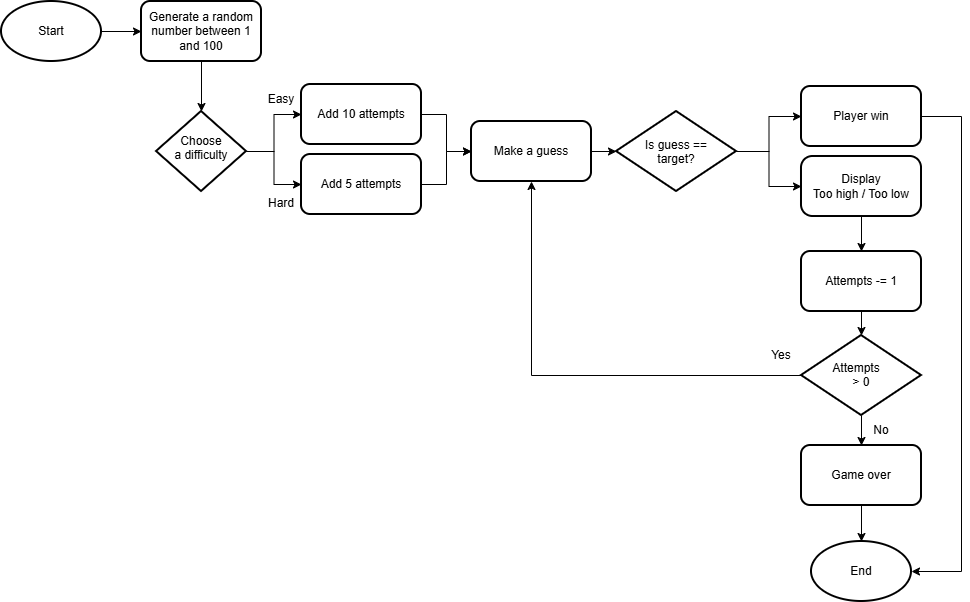

The diagram above was exported from draw.io. Its source (the exported page's mxGraphModel, read from the mxfile embedded in the PNG):
<mxGraphModel dx="1814" dy="1141" grid="1" gridSize="10" guides="1" tooltips="1" connect="1" arrows="1" fold="1" page="1" pageScale="1" pageWidth="1169" pageHeight="827" math="0" shadow="0">
  <root>
    <mxCell id="0" />
    <mxCell id="1" parent="0" />
    <mxCell id="f54dPNfB2dZ0pIpmwuiy-4" edge="1" parent="1" source="f54dPNfB2dZ0pIpmwuiy-2" style="edgeStyle=orthogonalEdgeStyle;rounded=0;orthogonalLoop=1;jettySize=auto;html=1;" target="f54dPNfB2dZ0pIpmwuiy-3" value=" ">
      <mxGeometry relative="1" as="geometry" />
    </mxCell>
    <mxCell id="f54dPNfB2dZ0pIpmwuiy-2" parent="1" style="strokeWidth=2;html=1;shape=mxgraph.flowchart.start_1;whiteSpace=wrap;" value="Start" vertex="1">
      <mxGeometry height="60" width="100" x="40" y="80" as="geometry" />
    </mxCell>
    <mxCell id="f54dPNfB2dZ0pIpmwuiy-10" edge="1" parent="1" source="f54dPNfB2dZ0pIpmwuiy-3" style="edgeStyle=orthogonalEdgeStyle;rounded=0;orthogonalLoop=1;jettySize=auto;html=1;" target="f54dPNfB2dZ0pIpmwuiy-9" value="">
      <mxGeometry relative="1" as="geometry" />
    </mxCell>
    <mxCell id="f54dPNfB2dZ0pIpmwuiy-3" parent="1" style="rounded=1;whiteSpace=wrap;html=1;strokeWidth=2;" value="Generate a random number between 1 and 100" vertex="1">
      <mxGeometry height="60" width="120" x="180" y="80" as="geometry" />
    </mxCell>
    <mxCell id="f54dPNfB2dZ0pIpmwuiy-12" edge="1" parent="1" source="f54dPNfB2dZ0pIpmwuiy-9" style="edgeStyle=orthogonalEdgeStyle;rounded=0;orthogonalLoop=1;jettySize=auto;html=1;" target="f54dPNfB2dZ0pIpmwuiy-11" value="">
      <mxGeometry relative="1" as="geometry" />
    </mxCell>
    <mxCell id="f54dPNfB2dZ0pIpmwuiy-14" edge="1" parent="1" source="f54dPNfB2dZ0pIpmwuiy-9" style="edgeStyle=orthogonalEdgeStyle;rounded=0;orthogonalLoop=1;jettySize=auto;html=1;" target="f54dPNfB2dZ0pIpmwuiy-13" value="">
      <mxGeometry relative="1" as="geometry" />
    </mxCell>
    <mxCell id="f54dPNfB2dZ0pIpmwuiy-9" parent="1" style="rhombus;whiteSpace=wrap;html=1;shapeInside=1;rounded=1;strokeWidth=2;arcSize=0;" value="Choose a difficulty" vertex="1">
      <mxGeometry height="80" width="90" x="195" y="190" as="geometry" />
    </mxCell>
    <mxCell id="f54dPNfB2dZ0pIpmwuiy-46" edge="1" parent="1" source="f54dPNfB2dZ0pIpmwuiy-11" style="edgeStyle=orthogonalEdgeStyle;rounded=0;orthogonalLoop=1;jettySize=auto;html=1;" target="f54dPNfB2dZ0pIpmwuiy-45" value="">
      <mxGeometry relative="1" as="geometry" />
    </mxCell>
    <mxCell id="f54dPNfB2dZ0pIpmwuiy-11" parent="1" style="whiteSpace=wrap;html=1;rounded=1;strokeWidth=2;" value="Add 10 attempts" vertex="1">
      <mxGeometry height="60" width="120" x="340" y="163" as="geometry" />
    </mxCell>
    <mxCell id="f54dPNfB2dZ0pIpmwuiy-47" edge="1" parent="1" source="f54dPNfB2dZ0pIpmwuiy-13" style="edgeStyle=orthogonalEdgeStyle;rounded=0;orthogonalLoop=1;jettySize=auto;html=1;exitX=1;exitY=0.5;exitDx=0;exitDy=0;entryX=0;entryY=0.5;entryDx=0;entryDy=0;" target="f54dPNfB2dZ0pIpmwuiy-45">
      <mxGeometry relative="1" as="geometry" />
    </mxCell>
    <mxCell id="f54dPNfB2dZ0pIpmwuiy-13" parent="1" style="whiteSpace=wrap;html=1;rounded=1;strokeWidth=2;" value="Add 5 attempts" vertex="1">
      <mxGeometry height="60" width="120" x="340" y="233" as="geometry" />
    </mxCell>
    <mxCell id="f54dPNfB2dZ0pIpmwuiy-30" edge="1" parent="1" source="f54dPNfB2dZ0pIpmwuiy-24" style="edgeStyle=orthogonalEdgeStyle;rounded=0;orthogonalLoop=1;jettySize=auto;html=1;" target="f54dPNfB2dZ0pIpmwuiy-29" value="">
      <mxGeometry relative="1" as="geometry" />
    </mxCell>
    <mxCell id="f54dPNfB2dZ0pIpmwuiy-24" parent="1" style="rounded=1;whiteSpace=wrap;html=1;strokeWidth=2;" value="Attempts -= 1" vertex="1">
      <mxGeometry height="60" width="120" x="840" y="330" as="geometry" />
    </mxCell>
    <mxCell id="f54dPNfB2dZ0pIpmwuiy-27" parent="1" style="whiteSpace=wrap;html=1;rounded=1;strokeWidth=2;" value="Player win" vertex="1">
      <mxGeometry height="60" width="120" x="840" y="165" as="geometry" />
    </mxCell>
    <mxCell id="f54dPNfB2dZ0pIpmwuiy-33" edge="1" parent="1" source="f54dPNfB2dZ0pIpmwuiy-29" style="edgeStyle=orthogonalEdgeStyle;rounded=0;orthogonalLoop=1;jettySize=auto;html=1;" value="">
      <mxGeometry relative="1" as="geometry">
        <mxPoint x="900" y="524" as="targetPoint" />
      </mxGeometry>
    </mxCell>
    <mxCell id="f54dPNfB2dZ0pIpmwuiy-55" edge="1" parent="1" source="f54dPNfB2dZ0pIpmwuiy-29" style="edgeStyle=orthogonalEdgeStyle;rounded=0;orthogonalLoop=1;jettySize=auto;html=1;entryX=0.5;entryY=1;entryDx=0;entryDy=0;" target="f54dPNfB2dZ0pIpmwuiy-45">
      <mxGeometry relative="1" as="geometry" />
    </mxCell>
    <mxCell id="f54dPNfB2dZ0pIpmwuiy-29" parent="1" style="rhombus;whiteSpace=wrap;html=1;shapeInside=1;rounded=1;strokeWidth=2;align=center;arcSize=0;" value="Attempts&amp;nbsp; &amp;nbsp; &amp;gt; 0" vertex="1">
      <mxGeometry height="80" width="120" x="840" y="414" as="geometry" />
    </mxCell>
    <mxCell id="f54dPNfB2dZ0pIpmwuiy-32" parent="1" style="whiteSpace=wrap;html=1;rounded=1;strokeWidth=2;" value="Game over" vertex="1">
      <mxGeometry height="60" width="120" x="840" y="524" as="geometry" />
    </mxCell>
    <mxCell id="f54dPNfB2dZ0pIpmwuiy-38" parent="1" style="strokeWidth=2;html=1;shape=mxgraph.flowchart.start_1;whiteSpace=wrap;" value="End" vertex="1">
      <mxGeometry height="60" width="100" x="850" y="620" as="geometry" />
    </mxCell>
    <mxCell id="f54dPNfB2dZ0pIpmwuiy-40" edge="1" parent="1" source="f54dPNfB2dZ0pIpmwuiy-32" style="edgeStyle=orthogonalEdgeStyle;rounded=0;orthogonalLoop=1;jettySize=auto;html=1;entryX=0.5;entryY=0;entryDx=0;entryDy=0;entryPerimeter=0;" target="f54dPNfB2dZ0pIpmwuiy-38">
      <mxGeometry relative="1" as="geometry" />
    </mxCell>
    <mxCell id="f54dPNfB2dZ0pIpmwuiy-41" parent="1" style="text;html=1;whiteSpace=wrap;strokeColor=none;fillColor=none;align=center;verticalAlign=middle;rounded=0;" value="Yes" vertex="1">
      <mxGeometry height="30" width="60" x="790" y="419" as="geometry" />
    </mxCell>
    <mxCell id="f54dPNfB2dZ0pIpmwuiy-42" parent="1" style="text;html=1;whiteSpace=wrap;strokeColor=none;fillColor=none;align=center;verticalAlign=middle;rounded=0;" value="No" vertex="1">
      <mxGeometry height="30" width="60" x="890" y="494" as="geometry" />
    </mxCell>
    <mxCell id="f54dPNfB2dZ0pIpmwuiy-43" parent="1" style="text;html=1;whiteSpace=wrap;strokeColor=none;fillColor=none;align=center;verticalAlign=middle;rounded=0;" value="Hard" vertex="1">
      <mxGeometry height="30" width="60" x="290" y="267" as="geometry" />
    </mxCell>
    <mxCell id="f54dPNfB2dZ0pIpmwuiy-44" parent="1" style="text;html=1;whiteSpace=wrap;strokeColor=none;fillColor=none;align=center;verticalAlign=middle;rounded=0;" value="Easy" vertex="1">
      <mxGeometry height="30" width="60" x="290" y="163" as="geometry" />
    </mxCell>
    <mxCell id="f54dPNfB2dZ0pIpmwuiy-49" edge="1" parent="1" source="f54dPNfB2dZ0pIpmwuiy-45" style="edgeStyle=orthogonalEdgeStyle;rounded=0;orthogonalLoop=1;jettySize=auto;html=1;" target="f54dPNfB2dZ0pIpmwuiy-48" value="">
      <mxGeometry relative="1" as="geometry" />
    </mxCell>
    <mxCell id="f54dPNfB2dZ0pIpmwuiy-45" parent="1" style="whiteSpace=wrap;html=1;rounded=1;strokeWidth=2;" value="Make a guess" vertex="1">
      <mxGeometry height="60" width="120" x="510" y="200" as="geometry" />
    </mxCell>
    <mxCell id="f54dPNfB2dZ0pIpmwuiy-51" edge="1" parent="1" source="f54dPNfB2dZ0pIpmwuiy-48" style="edgeStyle=orthogonalEdgeStyle;rounded=0;orthogonalLoop=1;jettySize=auto;html=1;" target="f54dPNfB2dZ0pIpmwuiy-50" value="">
      <mxGeometry relative="1" as="geometry" />
    </mxCell>
    <mxCell id="f54dPNfB2dZ0pIpmwuiy-52" edge="1" parent="1" source="f54dPNfB2dZ0pIpmwuiy-48" style="edgeStyle=orthogonalEdgeStyle;rounded=0;orthogonalLoop=1;jettySize=auto;html=1;entryX=0;entryY=0.5;entryDx=0;entryDy=0;" target="f54dPNfB2dZ0pIpmwuiy-27">
      <mxGeometry relative="1" as="geometry" />
    </mxCell>
    <mxCell id="f54dPNfB2dZ0pIpmwuiy-48" parent="1" style="rhombus;whiteSpace=wrap;html=1;shapeInside=1;rounded=1;strokeWidth=2;arcSize=0;" value="Is guess == target?" vertex="1">
      <mxGeometry height="80" width="120" x="655" y="190" as="geometry" />
    </mxCell>
    <mxCell id="f54dPNfB2dZ0pIpmwuiy-54" edge="1" parent="1" source="f54dPNfB2dZ0pIpmwuiy-50" style="edgeStyle=orthogonalEdgeStyle;rounded=0;orthogonalLoop=1;jettySize=auto;html=1;" target="f54dPNfB2dZ0pIpmwuiy-24" value="">
      <mxGeometry relative="1" as="geometry" />
    </mxCell>
    <mxCell id="f54dPNfB2dZ0pIpmwuiy-50" parent="1" style="whiteSpace=wrap;html=1;rounded=1;strokeWidth=2;arcSize=19;" value="Display&lt;div&gt;Too high / Too low&lt;/div&gt;" vertex="1">
      <mxGeometry height="60" width="120" x="840" y="235" as="geometry" />
    </mxCell>
    <mxCell id="f54dPNfB2dZ0pIpmwuiy-56" edge="1" parent="1" source="f54dPNfB2dZ0pIpmwuiy-27" style="edgeStyle=orthogonalEdgeStyle;rounded=0;orthogonalLoop=1;jettySize=auto;html=1;entryX=1;entryY=0.5;entryDx=0;entryDy=0;entryPerimeter=0;" target="f54dPNfB2dZ0pIpmwuiy-38">
      <mxGeometry relative="1" as="geometry">
        <Array as="points">
          <mxPoint x="1000.03" y="195" />
          <mxPoint x="1000.03" y="650.03" />
        </Array>
      </mxGeometry>
    </mxCell>
  </root>
</mxGraphModel>